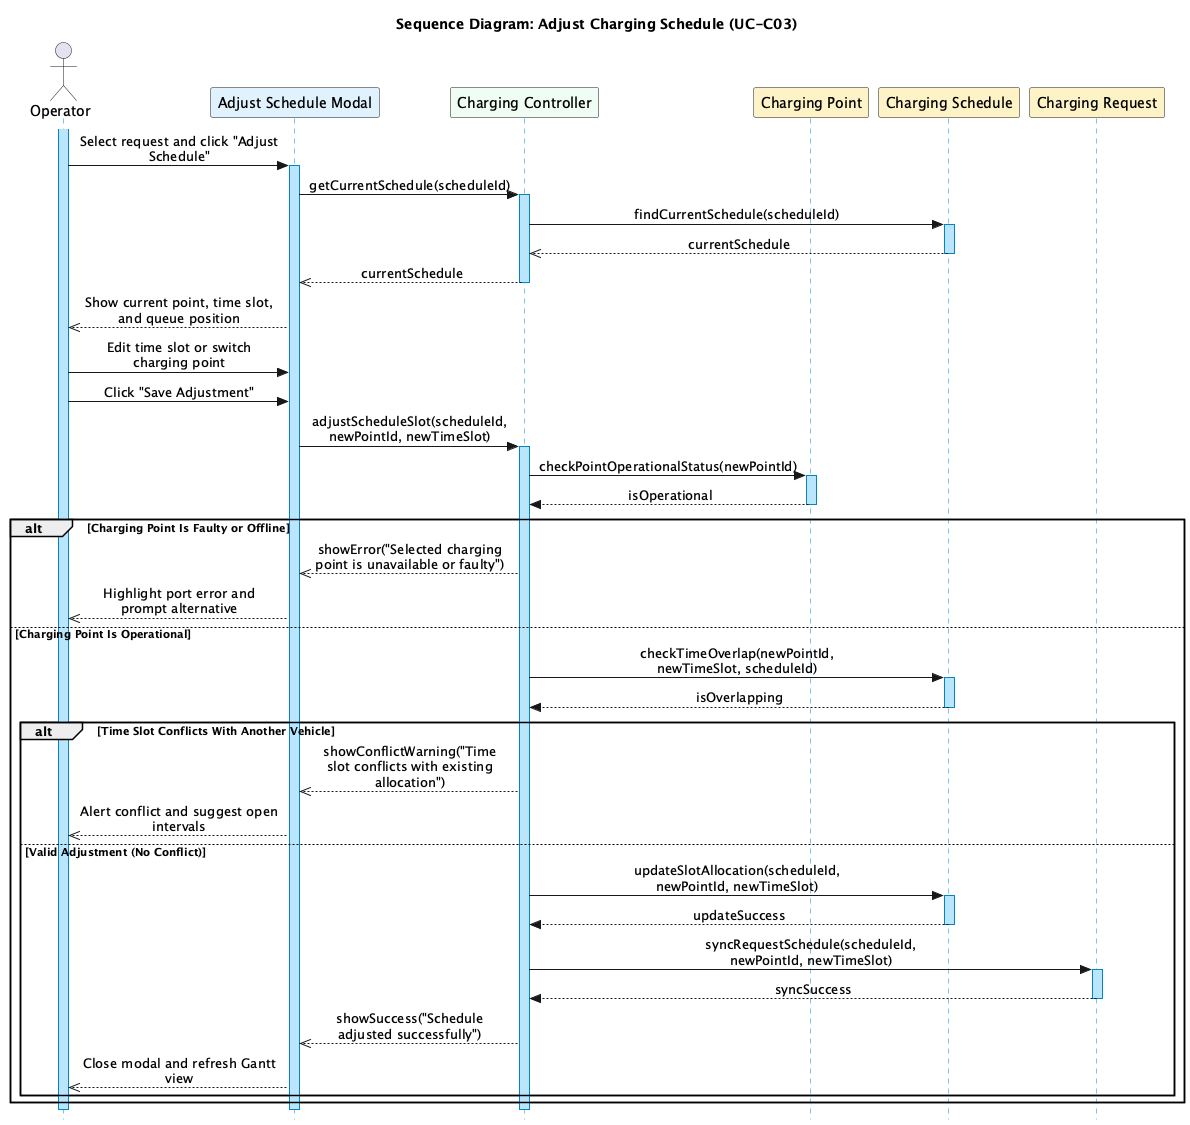

The diagram above was rendered by PlantUML. Its source (embedded in the PNG):
@startuml SD_AdjustChargingSchedule
skinparam style strictuml
skinparam sequenceMessageAlign center
skinparam boxPadding 10
skinparam maxMessageSize 200

skinparam sequenceLifeLineBorderColor #0284C7
skinparam sequenceLifeLineBackgroundColor #BAE6FD

title Sequence Diagram: Adjust Charging Schedule (UC-C03)

actor "Operator" as Op
participant "Adjust Schedule Modal" as UI #E0F2FE
participant "Charging Controller" as Ctrl #F0FDF4
participant "Charging Point" as Point #FEF3C7
participant "Charging Schedule" as Sched #FEF3C7
participant "Charging Request" as Req #FEF3C7

activate Op
Op -> UI : Select request and click "Adjust Schedule"
activate UI

UI -> Ctrl : getCurrentSchedule(scheduleId)
activate Ctrl
Ctrl -> Sched : findCurrentSchedule(scheduleId)
activate Sched
Sched -->> Ctrl : currentSchedule
deactivate Sched
Ctrl -->> UI : currentSchedule
deactivate Ctrl
UI -->> Op : Show current point, time slot, and queue position

Op -> UI : Edit time slot or switch charging point
Op -> UI : Click "Save Adjustment"

UI -> Ctrl : adjustScheduleSlot(scheduleId, newPointId, newTimeSlot)
activate Ctrl

Ctrl -> Point : checkPointOperationalStatus(newPointId)
activate Point
Point --> Ctrl : isOperational
deactivate Point

alt Charging Point Is Faulty or Offline
    Ctrl -->> UI : showError("Selected charging point is unavailable or faulty")
    UI -->> Op : Highlight port error and prompt alternative
else Charging Point Is Operational
    Ctrl -> Sched : checkTimeOverlap(newPointId, newTimeSlot, scheduleId)
    activate Sched
    Sched --> Ctrl : isOverlapping
    deactivate Sched

    alt Time Slot Conflicts With Another Vehicle
        Ctrl -->> UI : showConflictWarning("Time slot conflicts with existing allocation")
        UI -->> Op : Alert conflict and suggest open intervals
    else Valid Adjustment (No Conflict)
        Ctrl -> Sched : updateSlotAllocation(scheduleId, newPointId, newTimeSlot)
        activate Sched
        Sched --> Ctrl : updateSuccess
        deactivate Sched

        Ctrl -> Req : syncRequestSchedule(scheduleId, newPointId, newTimeSlot)
        activate Req
        Req --> Ctrl : syncSuccess
        deactivate Req

        Ctrl -->> UI : showSuccess("Schedule adjusted successfully")
        UI -->> Op : Close modal and refresh Gantt view
    end
end

deactivate Ctrl
deactivate UI
deactivate Op
@enduml